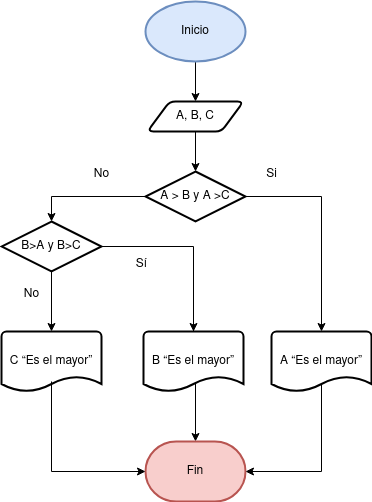

The diagram above was exported from draw.io. Its source (the exported page's mxGraphModel, read from the mxfile embedded in the PNG):
<mxGraphModel dx="1434" dy="795" grid="1" gridSize="10" guides="1" tooltips="1" connect="1" arrows="1" fold="1" page="1" pageScale="1" pageWidth="827" pageHeight="1169" math="0" shadow="0">
  <root>
    <mxCell id="0" />
    <mxCell id="1" parent="0" />
    <mxCell id="69RgenhpoxTxM4g6pi87-3" value="" style="edgeStyle=orthogonalEdgeStyle;rounded=0;orthogonalLoop=1;jettySize=auto;html=1;" edge="1" parent="1" source="69RgenhpoxTxM4g6pi87-1" target="69RgenhpoxTxM4g6pi87-2">
      <mxGeometry relative="1" as="geometry" />
    </mxCell>
    <mxCell id="69RgenhpoxTxM4g6pi87-1" value="Inicio" style="strokeWidth=2;html=1;shape=mxgraph.flowchart.start_1;whiteSpace=wrap;fillColor=#dae8fc;strokeColor=#6c8ebf;" vertex="1" parent="1">
      <mxGeometry x="364" y="40" width="100" height="60" as="geometry" />
    </mxCell>
    <mxCell id="69RgenhpoxTxM4g6pi87-5" value="" style="edgeStyle=orthogonalEdgeStyle;rounded=0;orthogonalLoop=1;jettySize=auto;html=1;" edge="1" parent="1" source="69RgenhpoxTxM4g6pi87-2" target="69RgenhpoxTxM4g6pi87-4">
      <mxGeometry relative="1" as="geometry" />
    </mxCell>
    <mxCell id="69RgenhpoxTxM4g6pi87-2" value="A, B, C" style="shape=parallelogram;html=1;strokeWidth=2;perimeter=parallelogramPerimeter;whiteSpace=wrap;rounded=1;arcSize=12;size=0.23;" vertex="1" parent="1">
      <mxGeometry x="366" y="140" width="96" height="30" as="geometry" />
    </mxCell>
    <mxCell id="69RgenhpoxTxM4g6pi87-4" value="A &amp;gt; B y A &amp;gt;C" style="strokeWidth=2;html=1;shape=mxgraph.flowchart.decision;whiteSpace=wrap;" vertex="1" parent="1">
      <mxGeometry x="364" y="210" width="100" height="50" as="geometry" />
    </mxCell>
    <mxCell id="69RgenhpoxTxM4g6pi87-15" style="edgeStyle=orthogonalEdgeStyle;rounded=0;orthogonalLoop=1;jettySize=auto;html=1;exitX=1;exitY=0.5;exitDx=0;exitDy=0;exitPerimeter=0;" edge="1" parent="1" source="69RgenhpoxTxM4g6pi87-6" target="69RgenhpoxTxM4g6pi87-13">
      <mxGeometry relative="1" as="geometry" />
    </mxCell>
    <mxCell id="69RgenhpoxTxM4g6pi87-16" style="edgeStyle=orthogonalEdgeStyle;rounded=0;orthogonalLoop=1;jettySize=auto;html=1;exitX=0.5;exitY=1;exitDx=0;exitDy=0;exitPerimeter=0;" edge="1" parent="1" source="69RgenhpoxTxM4g6pi87-6" target="69RgenhpoxTxM4g6pi87-14">
      <mxGeometry relative="1" as="geometry" />
    </mxCell>
    <mxCell id="69RgenhpoxTxM4g6pi87-6" value="B&amp;gt;A y B&amp;gt;C" style="strokeWidth=2;html=1;shape=mxgraph.flowchart.decision;whiteSpace=wrap;" vertex="1" parent="1">
      <mxGeometry x="220" y="260" width="100" height="50" as="geometry" />
    </mxCell>
    <mxCell id="69RgenhpoxTxM4g6pi87-7" style="edgeStyle=orthogonalEdgeStyle;rounded=0;orthogonalLoop=1;jettySize=auto;html=1;exitX=0;exitY=0.5;exitDx=0;exitDy=0;exitPerimeter=0;entryX=0.5;entryY=0;entryDx=0;entryDy=0;entryPerimeter=0;" edge="1" parent="1" source="69RgenhpoxTxM4g6pi87-4" target="69RgenhpoxTxM4g6pi87-6">
      <mxGeometry relative="1" as="geometry" />
    </mxCell>
    <mxCell id="69RgenhpoxTxM4g6pi87-11" value="A “Es el mayor”" style="strokeWidth=2;html=1;shape=mxgraph.flowchart.document2;whiteSpace=wrap;size=0.25;" vertex="1" parent="1">
      <mxGeometry x="490" y="370" width="100" height="60" as="geometry" />
    </mxCell>
    <mxCell id="69RgenhpoxTxM4g6pi87-12" style="edgeStyle=orthogonalEdgeStyle;rounded=0;orthogonalLoop=1;jettySize=auto;html=1;exitX=1;exitY=0.5;exitDx=0;exitDy=0;exitPerimeter=0;entryX=0.5;entryY=0;entryDx=0;entryDy=0;entryPerimeter=0;" edge="1" parent="1" source="69RgenhpoxTxM4g6pi87-4" target="69RgenhpoxTxM4g6pi87-11">
      <mxGeometry relative="1" as="geometry" />
    </mxCell>
    <mxCell id="69RgenhpoxTxM4g6pi87-22" value="" style="edgeStyle=orthogonalEdgeStyle;rounded=0;orthogonalLoop=1;jettySize=auto;html=1;exitX=0.5;exitY=-0.053;exitDx=0;exitDy=0;exitPerimeter=0;" edge="1" parent="1" source="69RgenhpoxTxM4g6pi87-13" target="69RgenhpoxTxM4g6pi87-21">
      <mxGeometry relative="1" as="geometry">
        <Array as="points">
          <mxPoint x="412" y="420" />
          <mxPoint x="414" y="420" />
        </Array>
      </mxGeometry>
    </mxCell>
    <mxCell id="69RgenhpoxTxM4g6pi87-13" value="B “Es el mayor”" style="strokeWidth=2;html=1;shape=mxgraph.flowchart.document2;whiteSpace=wrap;size=0.25;" vertex="1" parent="1">
      <mxGeometry x="362" y="370" width="100" height="60" as="geometry" />
    </mxCell>
    <mxCell id="69RgenhpoxTxM4g6pi87-14" value="C “Es el mayor”" style="strokeWidth=2;html=1;shape=mxgraph.flowchart.document2;whiteSpace=wrap;size=0.25;" vertex="1" parent="1">
      <mxGeometry x="220" y="370" width="100" height="60" as="geometry" />
    </mxCell>
    <mxCell id="69RgenhpoxTxM4g6pi87-17" value="Sí" style="text;html=1;align=center;verticalAlign=middle;resizable=0;points=[];autosize=1;strokeColor=none;fillColor=none;" vertex="1" parent="1">
      <mxGeometry x="345" y="288" width="30" height="30" as="geometry" />
    </mxCell>
    <mxCell id="69RgenhpoxTxM4g6pi87-18" value="No" style="text;html=1;align=center;verticalAlign=middle;resizable=0;points=[];autosize=1;strokeColor=none;fillColor=none;" vertex="1" parent="1">
      <mxGeometry x="300" y="198" width="40" height="30" as="geometry" />
    </mxCell>
    <mxCell id="69RgenhpoxTxM4g6pi87-19" value="Si" style="text;html=1;align=center;verticalAlign=middle;resizable=0;points=[];autosize=1;strokeColor=none;fillColor=none;" vertex="1" parent="1">
      <mxGeometry x="475" y="198" width="30" height="30" as="geometry" />
    </mxCell>
    <mxCell id="69RgenhpoxTxM4g6pi87-20" value="No" style="text;html=1;align=center;verticalAlign=middle;resizable=0;points=[];autosize=1;strokeColor=none;fillColor=none;" vertex="1" parent="1">
      <mxGeometry x="230" y="318" width="40" height="30" as="geometry" />
    </mxCell>
    <mxCell id="69RgenhpoxTxM4g6pi87-21" value="Fin" style="strokeWidth=2;html=1;shape=mxgraph.flowchart.terminator;whiteSpace=wrap;fillColor=#f8cecc;strokeColor=#b85450;" vertex="1" parent="1">
      <mxGeometry x="364" y="480" width="100" height="60" as="geometry" />
    </mxCell>
    <mxCell id="69RgenhpoxTxM4g6pi87-23" style="edgeStyle=orthogonalEdgeStyle;rounded=0;orthogonalLoop=1;jettySize=auto;html=1;entryX=0;entryY=0.5;entryDx=0;entryDy=0;entryPerimeter=0;exitX=0.5;exitY=0.833;exitDx=0;exitDy=0;exitPerimeter=0;" edge="1" parent="1" source="69RgenhpoxTxM4g6pi87-14" target="69RgenhpoxTxM4g6pi87-21">
      <mxGeometry relative="1" as="geometry">
        <Array as="points">
          <mxPoint x="270" y="510" />
        </Array>
      </mxGeometry>
    </mxCell>
    <mxCell id="69RgenhpoxTxM4g6pi87-24" style="edgeStyle=orthogonalEdgeStyle;rounded=0;orthogonalLoop=1;jettySize=auto;html=1;entryX=1;entryY=0.5;entryDx=0;entryDy=0;entryPerimeter=0;exitX=0.5;exitY=0.867;exitDx=0;exitDy=0;exitPerimeter=0;" edge="1" parent="1" source="69RgenhpoxTxM4g6pi87-11" target="69RgenhpoxTxM4g6pi87-21">
      <mxGeometry relative="1" as="geometry">
        <Array as="points">
          <mxPoint x="540" y="510" />
        </Array>
      </mxGeometry>
    </mxCell>
  </root>
</mxGraphModel>